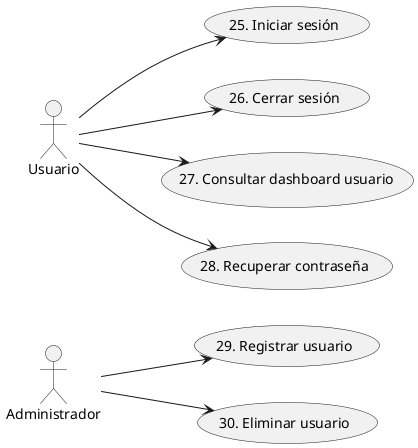

The diagram above was rendered by PlantUML. Its source (embedded in the PNG):
@startuml CU_Gestion_Usuarios
left to right direction
actor :Administrador: as A
actor :Usuario: as U
U --> (25. Iniciar sesión)
U --> (26. Cerrar sesión)
U --> (27. Consultar dashboard usuario)
U --> (28. Recuperar contraseña)
A --> (29. Registrar usuario)
A --> (30. Eliminar usuario)
@enduml